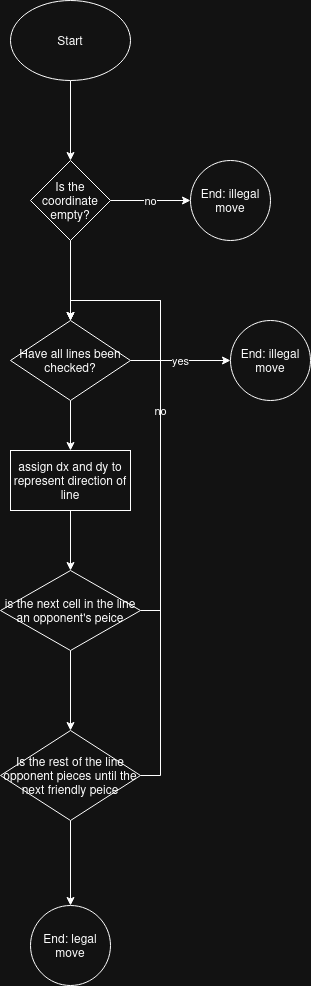

The diagram above was exported from draw.io. Its source (the exported page's mxGraphModel, read from the mxfile embedded in the PNG):
<mxGraphModel dx="1360" dy="915" grid="1" gridSize="10" guides="1" tooltips="1" connect="1" arrows="1" fold="1" page="1" pageScale="1" pageWidth="850" pageHeight="1100" math="0" shadow="0">
  <root>
    <mxCell id="0" />
    <mxCell id="1" parent="0" />
    <mxCell id="tvXpq_GdYmLq1PbCvTWS-3" edge="1" parent="1" source="tvXpq_GdYmLq1PbCvTWS-1" style="edgeStyle=orthogonalEdgeStyle;rounded=0;orthogonalLoop=1;jettySize=auto;html=1;" target="tvXpq_GdYmLq1PbCvTWS-2" value="">
      <mxGeometry relative="1" as="geometry" />
    </mxCell>
    <mxCell id="tvXpq_GdYmLq1PbCvTWS-1" parent="1" style="ellipse;whiteSpace=wrap;html=1;" value="Start" vertex="1">
      <mxGeometry height="80" width="120" x="370" y="440" as="geometry" />
    </mxCell>
    <mxCell id="tvXpq_GdYmLq1PbCvTWS-5" edge="1" parent="1" source="tvXpq_GdYmLq1PbCvTWS-2" style="edgeStyle=orthogonalEdgeStyle;rounded=0;orthogonalLoop=1;jettySize=auto;html=1;" target="tvXpq_GdYmLq1PbCvTWS-4" value="no">
      <mxGeometry relative="1" as="geometry" />
    </mxCell>
    <mxCell id="tvXpq_GdYmLq1PbCvTWS-21" edge="1" parent="1" source="tvXpq_GdYmLq1PbCvTWS-2" style="edgeStyle=orthogonalEdgeStyle;rounded=0;orthogonalLoop=1;jettySize=auto;html=1;" target="tvXpq_GdYmLq1PbCvTWS-20" value="">
      <mxGeometry relative="1" as="geometry" />
    </mxCell>
    <mxCell id="tvXpq_GdYmLq1PbCvTWS-2" parent="1" style="rhombus;whiteSpace=wrap;html=1;" value="Is the coordinate empty?" vertex="1">
      <mxGeometry height="80" width="80" x="390" y="600" as="geometry" />
    </mxCell>
    <mxCell id="tvXpq_GdYmLq1PbCvTWS-4" parent="1" style="ellipse;whiteSpace=wrap;html=1;" value="End: illegal move" vertex="1">
      <mxGeometry height="80" width="80" x="550" y="600" as="geometry" />
    </mxCell>
    <mxCell id="tvXpq_GdYmLq1PbCvTWS-17" edge="1" parent="1" source="tvXpq_GdYmLq1PbCvTWS-18" style="edgeStyle=orthogonalEdgeStyle;rounded=0;orthogonalLoop=1;jettySize=auto;html=1;" target="tvXpq_GdYmLq1PbCvTWS-19" value="">
      <mxGeometry relative="1" as="geometry" />
    </mxCell>
    <mxCell id="tvXpq_GdYmLq1PbCvTWS-18" parent="1" style="whiteSpace=wrap;html=1;" value="&lt;div&gt;assign dx and dy to represent direction of line&lt;/div&gt;" vertex="1">
      <mxGeometry height="60" width="120" x="370" y="890" as="geometry" />
    </mxCell>
    <mxCell id="tvXpq_GdYmLq1PbCvTWS-26" edge="1" parent="1" source="tvXpq_GdYmLq1PbCvTWS-19" style="edgeStyle=orthogonalEdgeStyle;rounded=0;orthogonalLoop=1;jettySize=auto;html=1;exitX=1;exitY=0.5;exitDx=0;exitDy=0;entryX=0.5;entryY=0;entryDx=0;entryDy=0;" target="tvXpq_GdYmLq1PbCvTWS-20" value="no">
      <mxGeometry relative="1" as="geometry" />
    </mxCell>
    <mxCell id="tvXpq_GdYmLq1PbCvTWS-28" edge="1" parent="1" source="tvXpq_GdYmLq1PbCvTWS-19" style="edgeStyle=orthogonalEdgeStyle;rounded=0;orthogonalLoop=1;jettySize=auto;html=1;" target="tvXpq_GdYmLq1PbCvTWS-27" value="">
      <mxGeometry relative="1" as="geometry" />
    </mxCell>
    <mxCell id="tvXpq_GdYmLq1PbCvTWS-19" parent="1" style="rhombus;whiteSpace=wrap;html=1;" value="is the next cell in the line an opponent's peice" vertex="1">
      <mxGeometry height="80" width="140" x="360" y="1010" as="geometry" />
    </mxCell>
    <mxCell id="tvXpq_GdYmLq1PbCvTWS-23" edge="1" parent="1" source="tvXpq_GdYmLq1PbCvTWS-20" style="edgeStyle=orthogonalEdgeStyle;rounded=0;orthogonalLoop=1;jettySize=auto;html=1;" target="tvXpq_GdYmLq1PbCvTWS-22" value="yes">
      <mxGeometry relative="1" as="geometry" />
    </mxCell>
    <mxCell id="tvXpq_GdYmLq1PbCvTWS-24" edge="1" parent="1" source="tvXpq_GdYmLq1PbCvTWS-20" style="edgeStyle=orthogonalEdgeStyle;rounded=0;orthogonalLoop=1;jettySize=auto;html=1;exitX=0.5;exitY=1;exitDx=0;exitDy=0;entryX=0.5;entryY=0;entryDx=0;entryDy=0;" target="tvXpq_GdYmLq1PbCvTWS-18">
      <mxGeometry relative="1" as="geometry" />
    </mxCell>
    <mxCell id="tvXpq_GdYmLq1PbCvTWS-20" parent="1" style="rhombus;whiteSpace=wrap;html=1;" value="Have all lines been checked?" vertex="1">
      <mxGeometry height="80" width="120" x="370" y="760" as="geometry" />
    </mxCell>
    <mxCell id="tvXpq_GdYmLq1PbCvTWS-22" parent="1" style="ellipse;whiteSpace=wrap;html=1;" value="End: illegal move" vertex="1">
      <mxGeometry height="80" width="80" x="590" y="760" as="geometry" />
    </mxCell>
    <mxCell id="tvXpq_GdYmLq1PbCvTWS-29" edge="1" parent="1" source="tvXpq_GdYmLq1PbCvTWS-27" style="edgeStyle=orthogonalEdgeStyle;rounded=0;orthogonalLoop=1;jettySize=auto;html=1;exitX=1;exitY=0.5;exitDx=0;exitDy=0;entryX=0.5;entryY=0;entryDx=0;entryDy=0;" target="tvXpq_GdYmLq1PbCvTWS-20">
      <mxGeometry relative="1" as="geometry" />
    </mxCell>
    <mxCell id="tvXpq_GdYmLq1PbCvTWS-31" edge="1" parent="1" source="tvXpq_GdYmLq1PbCvTWS-27" style="edgeStyle=orthogonalEdgeStyle;rounded=0;orthogonalLoop=1;jettySize=auto;html=1;" target="tvXpq_GdYmLq1PbCvTWS-30" value="">
      <mxGeometry relative="1" as="geometry" />
    </mxCell>
    <mxCell id="tvXpq_GdYmLq1PbCvTWS-27" parent="1" style="rhombus;whiteSpace=wrap;html=1;" value="Is the rest of the line opponent pieces until the next friendly peice" vertex="1">
      <mxGeometry height="90" width="140" x="360" y="1170" as="geometry" />
    </mxCell>
    <mxCell id="tvXpq_GdYmLq1PbCvTWS-30" parent="1" style="ellipse;whiteSpace=wrap;html=1;" value="End: legal move" vertex="1">
      <mxGeometry height="80" width="80" x="390" y="1345" as="geometry" />
    </mxCell>
  </root>
</mxGraphModel>